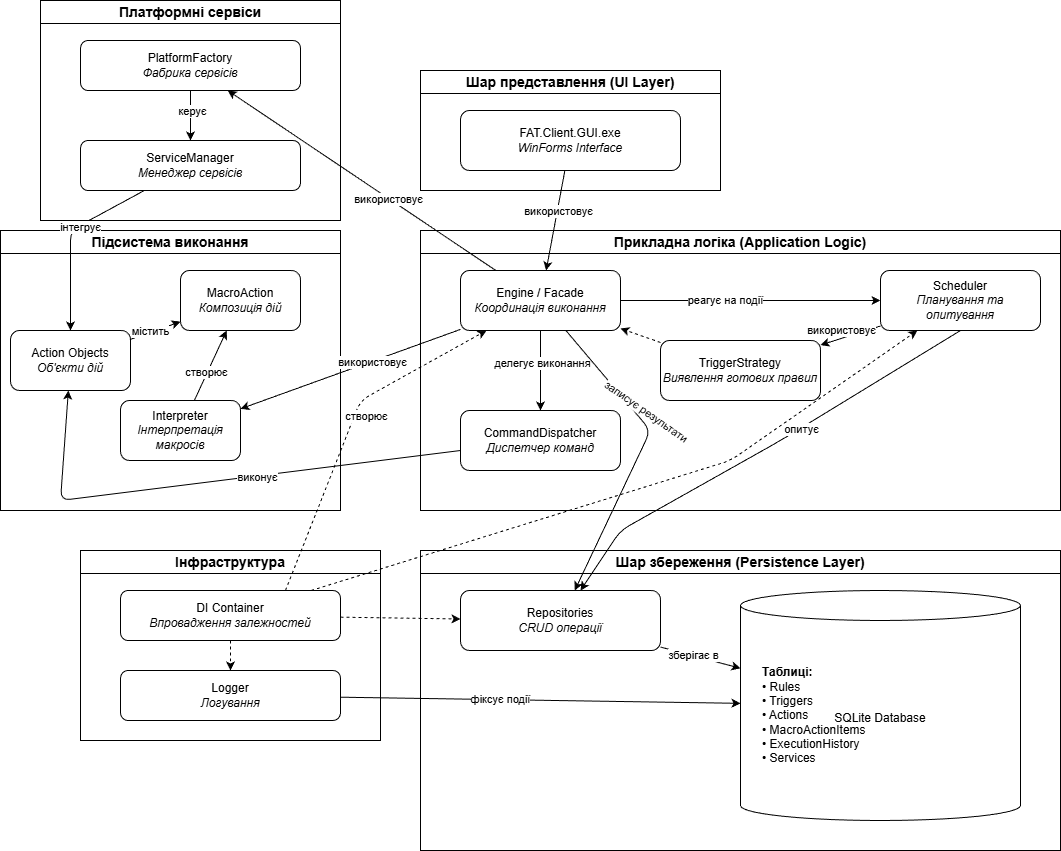

The diagram above was exported from draw.io. Its source (the exported page's mxGraphModel, read from the mxfile embedded in the PNG):
<mxGraphModel dx="3466" dy="2003" grid="1" gridSize="10" guides="1" tooltips="1" connect="1" arrows="1" fold="1" page="1" pageScale="1" pageWidth="1400" pageHeight="900" math="0" shadow="0">
  <root>
    <mxCell id="0" />
    <mxCell id="1" parent="0" />
    <mxCell id="ui-layer" parent="1" style="swimlane;whiteSpace=wrap;html=1;fontSize=14;fontStyle=1" value="Шар представлення (UI Layer)" vertex="1">
      <mxGeometry height="120" width="300" x="-810" y="-805" as="geometry" />
    </mxCell>
    <mxCell id="gui" parent="ui-layer" style="rounded=1;whiteSpace=wrap;html=1;" value="FAT.Client.GUI.exe&lt;br&gt;&lt;i&gt;WinForms Interface&lt;/i&gt;" vertex="1">
      <mxGeometry height="60" width="220" x="40" y="40" as="geometry" />
    </mxCell>
    <mxCell id="app-logic" parent="1" style="swimlane;whiteSpace=wrap;html=1;fontSize=14;fontStyle=1" value="Прикладна логіка (Application Logic)" vertex="1">
      <mxGeometry height="280" width="640" x="-810" y="-645" as="geometry" />
    </mxCell>
    <mxCell id="engine" parent="app-logic" style="rounded=1;whiteSpace=wrap;html=1;" value="Engine / Facade&lt;br&gt;&lt;i&gt;Координація виконання&lt;/i&gt;" vertex="1">
      <mxGeometry height="60" width="160" x="40" y="40" as="geometry" />
    </mxCell>
    <mxCell id="scheduler" parent="app-logic" style="rounded=1;whiteSpace=wrap;html=1;" value="Scheduler&lt;br&gt;&lt;i&gt;Планування та опитування&lt;/i&gt;" vertex="1">
      <mxGeometry height="60" width="160" x="460" y="40" as="geometry" />
    </mxCell>
    <mxCell id="trigger-strategy" parent="app-logic" style="rounded=1;whiteSpace=wrap;html=1;" value="TriggerStrategy&lt;br&gt;&lt;i&gt;Виявлення готових правил&lt;/i&gt;" vertex="1">
      <mxGeometry height="60" width="160" x="240" y="110" as="geometry" />
    </mxCell>
    <mxCell id="dispatcher" parent="app-logic" style="rounded=1;whiteSpace=wrap;html=1;" value="CommandDispatcher&lt;br&gt;&lt;i&gt;Диспетчер команд&lt;/i&gt;" vertex="1">
      <mxGeometry height="60" width="160" x="40" y="180" as="geometry" />
    </mxCell>
    <mxCell id="execution" parent="1" style="swimlane;whiteSpace=wrap;html=1;fontSize=14;fontStyle=1" value="Підсистема виконання" vertex="1">
      <mxGeometry height="280" width="340" x="-1230" y="-645" as="geometry" />
    </mxCell>
    <mxCell id="actions" parent="execution" style="rounded=1;whiteSpace=wrap;html=1;" value="Action Objects&lt;br&gt;&lt;i&gt;Об'єкти дій&lt;/i&gt;" vertex="1">
      <mxGeometry height="60" width="120" x="10" y="100" as="geometry" />
    </mxCell>
    <mxCell id="macro-action" parent="execution" style="rounded=1;whiteSpace=wrap;html=1;" value="MacroAction&lt;br&gt;&lt;i&gt;Композиція дій&lt;/i&gt;" vertex="1">
      <mxGeometry height="60" width="120" x="180" y="40" as="geometry" />
    </mxCell>
    <mxCell id="interpreter" parent="execution" style="rounded=1;whiteSpace=wrap;html=1;" value="Interpreter&lt;br&gt;&lt;i&gt;Інтерпретація макросів&lt;/i&gt;" vertex="1">
      <mxGeometry height="60" width="120" x="120" y="170" as="geometry" />
    </mxCell>
    <mxCell id="platform" parent="1" style="swimlane;whiteSpace=wrap;html=1;fontSize=14;fontStyle=1" value="Платформні сервіси" vertex="1">
      <mxGeometry height="220" width="300" x="-1190" y="-875" as="geometry" />
    </mxCell>
    <mxCell id="platform-factory" parent="platform" style="rounded=1;whiteSpace=wrap;html=1;" value="PlatformFactory&lt;br&gt;&lt;i&gt;Фабрика сервісів&lt;/i&gt;" vertex="1">
      <mxGeometry height="50" width="220" x="40" y="40" as="geometry" />
    </mxCell>
    <mxCell id="service-manager" parent="platform" style="rounded=1;whiteSpace=wrap;html=1;" value="ServiceManager&lt;br&gt;&lt;i&gt;Менеджер сервісів&lt;/i&gt;" vertex="1">
      <mxGeometry height="50" width="220" x="40" y="140" as="geometry" />
    </mxCell>
    <mxCell id="persistence" parent="1" style="swimlane;whiteSpace=wrap;html=1;fontSize=14;fontStyle=1" value="Шар збереження (Persistence Layer)" vertex="1">
      <mxGeometry height="300" width="640" x="-810" y="-325" as="geometry" />
    </mxCell>
    <mxCell id="repositories" parent="persistence" style="rounded=1;whiteSpace=wrap;html=1;" value="Repositories&lt;br&gt;&lt;i&gt;CRUD операції&lt;/i&gt;" vertex="1">
      <mxGeometry height="60" width="200" x="40" y="40" as="geometry" />
    </mxCell>
    <mxCell id="sqlite" parent="persistence" style="shape=cylinder3;whiteSpace=wrap;html=1;boundedLbl=1;backgroundOutline=1;size=15;" value="SQLite Database" vertex="1">
      <mxGeometry height="230" width="280" x="320" y="40" as="geometry" />
    </mxCell>
    <mxCell id="tables" parent="persistence" style="text;html=1;strokeColor=none;fillColor=none;align=left;verticalAlign=middle;whiteSpace=wrap;rounded=0;" value="&lt;b&gt;Таблиці:&lt;/b&gt;&lt;br&gt;• Rules&lt;br&gt;• Triggers&lt;br&gt;• Actions&lt;br&gt;• MacroActionItems&lt;br&gt;• ExecutionHistory&lt;br&gt;• Services" vertex="1">
      <mxGeometry height="150" width="240" x="340" y="90" as="geometry" />
    </mxCell>
    <mxCell id="infrastructure" parent="1" style="swimlane;whiteSpace=wrap;html=1;fontSize=14;fontStyle=1" value="Інфраструктура" vertex="1">
      <mxGeometry height="190" width="300" x="-1150" y="-325" as="geometry" />
    </mxCell>
    <mxCell id="di-container" parent="infrastructure" style="rounded=1;whiteSpace=wrap;html=1;" value="DI Container&lt;br&gt;&lt;i&gt;Впровадження залежностей&lt;/i&gt;" vertex="1">
      <mxGeometry height="50" width="220" x="40" y="40" as="geometry" />
    </mxCell>
    <mxCell id="logger" parent="infrastructure" style="rounded=1;whiteSpace=wrap;html=1;" value="Logger&lt;br&gt;&lt;i&gt;Логування&lt;/i&gt;" vertex="1">
      <mxGeometry height="50" width="220" x="40" y="120" as="geometry" />
    </mxCell>
    <mxCell id="c1" edge="1" parent="1" source="gui" target="engine">
      <mxGeometry relative="1" as="geometry" />
    </mxCell>
    <mxCell id="c1-label" connectable="0" parent="c1" style="edgeLabel;html=1;align=center;verticalAlign=middle;resizable=0;points=[];" value="використовує" vertex="1">
      <mxGeometry relative="1" x="-0.2" y="1" as="geometry">
        <mxPoint as="offset" />
      </mxGeometry>
    </mxCell>
    <mxCell id="c2" edge="1" parent="1" source="engine" target="scheduler">
      <mxGeometry relative="1" as="geometry" />
    </mxCell>
    <mxCell id="c2-label" connectable="0" parent="c2" style="edgeLabel;html=1;align=center;verticalAlign=middle;resizable=0;points=[];" value="реагує на події" vertex="1">
      <mxGeometry relative="1" x="-0.2" y="1" as="geometry">
        <mxPoint as="offset" />
      </mxGeometry>
    </mxCell>
    <mxCell id="c3" edge="1" parent="1" source="scheduler" style="exitX=0.5;exitY=1;exitDx=0;exitDy=0;" target="repositories">
      <mxGeometry relative="1" as="geometry">
        <Array as="points">
          <mxPoint x="-450" y="-435" />
          <mxPoint x="-610" y="-345" />
        </Array>
      </mxGeometry>
    </mxCell>
    <mxCell id="c3-label" connectable="0" parent="c3" style="edgeLabel;html=1;align=center;verticalAlign=middle;resizable=0;points=[];" value="опитує" vertex="1">
      <mxGeometry relative="1" x="-0.2" y="1" as="geometry">
        <mxPoint as="offset" />
      </mxGeometry>
    </mxCell>
    <mxCell id="c4" edge="1" parent="1" source="scheduler" target="trigger-strategy">
      <mxGeometry relative="1" as="geometry" />
    </mxCell>
    <mxCell id="c4-label" connectable="0" parent="c4" style="edgeLabel;html=1;align=center;verticalAlign=middle;resizable=0;points=[];" value="використовує" vertex="1">
      <mxGeometry relative="1" x="-0.2" y="1" as="geometry">
        <mxPoint x="-16" y="-4" as="offset" />
      </mxGeometry>
    </mxCell>
    <mxCell id="c5" edge="1" parent="1" source="trigger-strategy" style="dashed=1" target="engine">
      <mxGeometry relative="1" as="geometry" />
    </mxCell>
    <mxCell id="c6" edge="1" parent="1" source="engine" target="dispatcher">
      <mxGeometry relative="1" as="geometry" />
    </mxCell>
    <mxCell id="c6-label" connectable="0" parent="c6" style="edgeLabel;html=1;align=center;verticalAlign=middle;resizable=0;points=[];" value="делегує виконання" vertex="1">
      <mxGeometry relative="1" x="-0.2" y="1" as="geometry">
        <mxPoint as="offset" />
      </mxGeometry>
    </mxCell>
    <mxCell id="c7" edge="1" parent="1" source="dispatcher" target="actions">
      <mxGeometry relative="1" as="geometry">
        <Array as="points">
          <mxPoint x="-1170" y="-375" />
        </Array>
      </mxGeometry>
    </mxCell>
    <mxCell id="c7-label" connectable="0" parent="c7" style="edgeLabel;html=1;align=center;verticalAlign=middle;resizable=0;points=[];" value="виконує" vertex="1">
      <mxGeometry relative="1" x="-0.2" y="1" as="geometry">
        <mxPoint as="offset" />
      </mxGeometry>
    </mxCell>
    <mxCell id="c8" edge="1" parent="1" source="actions" target="macro-action">
      <mxGeometry relative="1" as="geometry" />
    </mxCell>
    <mxCell id="c8-label" connectable="0" parent="c8" style="edgeLabel;html=1;align=center;verticalAlign=middle;resizable=0;points=[];" value="містить" vertex="1">
      <mxGeometry relative="1" x="-0.2" y="1" as="geometry">
        <mxPoint as="offset" />
      </mxGeometry>
    </mxCell>
    <mxCell id="c9" edge="1" parent="1" source="interpreter" target="macro-action">
      <mxGeometry relative="1" as="geometry" />
    </mxCell>
    <mxCell id="c9-label" connectable="0" parent="c9" style="edgeLabel;html=1;align=center;verticalAlign=middle;resizable=0;points=[];" value="створює" vertex="1">
      <mxGeometry relative="1" x="-0.2" y="1" as="geometry">
        <mxPoint as="offset" />
      </mxGeometry>
    </mxCell>
    <mxCell id="c10" edge="1" parent="1" source="engine" target="interpreter">
      <mxGeometry relative="1" as="geometry" />
    </mxCell>
    <mxCell id="c10-label" connectable="0" parent="c10" style="edgeLabel;html=1;align=center;verticalAlign=middle;resizable=0;points=[];" value="використовує" vertex="1">
      <mxGeometry relative="1" x="-0.2" y="1" as="geometry">
        <mxPoint as="offset" />
      </mxGeometry>
    </mxCell>
    <mxCell id="c11" edge="1" parent="1" source="engine" target="platform-factory">
      <mxGeometry relative="1" as="geometry" />
    </mxCell>
    <mxCell id="c11-label" connectable="0" parent="c11" style="edgeLabel;html=1;align=center;verticalAlign=middle;resizable=0;points=[];" value="використовує" vertex="1">
      <mxGeometry relative="1" x="-0.2" y="1" as="geometry">
        <mxPoint as="offset" />
      </mxGeometry>
    </mxCell>
    <mxCell id="c12" edge="1" parent="1" source="platform-factory" target="service-manager">
      <mxGeometry relative="1" as="geometry" />
    </mxCell>
    <mxCell id="c12-label" connectable="0" parent="c12" style="edgeLabel;html=1;align=center;verticalAlign=middle;resizable=0;points=[];" value="керує" vertex="1">
      <mxGeometry relative="1" x="-0.2" y="1" as="geometry">
        <mxPoint as="offset" />
      </mxGeometry>
    </mxCell>
    <mxCell id="c13" edge="1" parent="1" source="service-manager" target="actions">
      <mxGeometry relative="1" as="geometry">
        <Array as="points">
          <mxPoint x="-1160" y="-645" />
        </Array>
      </mxGeometry>
    </mxCell>
    <mxCell id="c13-label" connectable="0" parent="c13" style="edgeLabel;html=1;align=center;verticalAlign=middle;resizable=0;points=[];" value="інтегрує" vertex="1">
      <mxGeometry relative="1" x="-0.2" y="1" as="geometry">
        <mxPoint as="offset" />
      </mxGeometry>
    </mxCell>
    <mxCell id="c14" edge="1" parent="1" source="engine" target="repositories">
      <mxGeometry relative="1" as="geometry">
        <Array as="points">
          <mxPoint x="-580" y="-445" />
        </Array>
      </mxGeometry>
    </mxCell>
    <mxCell id="c14-label" connectable="0" parent="c14" style="edgeLabel;html=1;align=center;verticalAlign=middle;resizable=0;points=[];rotation=35;" value="записує результати" vertex="1">
      <mxGeometry relative="1" x="-0.2" y="1" as="geometry">
        <mxPoint y="-13" as="offset" />
      </mxGeometry>
    </mxCell>
    <mxCell id="c15" edge="1" parent="1" source="repositories" target="sqlite">
      <mxGeometry relative="1" as="geometry" />
    </mxCell>
    <mxCell id="c15-label" connectable="0" parent="c15" style="edgeLabel;html=1;align=center;verticalAlign=middle;resizable=0;points=[];" value="зберігає в" vertex="1">
      <mxGeometry relative="1" x="-0.2" y="1" as="geometry">
        <mxPoint as="offset" />
      </mxGeometry>
    </mxCell>
    <mxCell id="c16" edge="1" parent="1" source="logger" target="sqlite">
      <mxGeometry relative="1" as="geometry" />
    </mxCell>
    <mxCell id="c16-label" connectable="0" parent="c16" style="edgeLabel;html=1;align=center;verticalAlign=middle;resizable=0;points=[];" value="фіксує події" vertex="1">
      <mxGeometry relative="1" x="-0.2" y="1" as="geometry">
        <mxPoint as="offset" />
      </mxGeometry>
    </mxCell>
    <mxCell id="c17" edge="1" parent="1" source="di-container" style="dashed=1;exitX=0.75;exitY=0;exitDx=0;exitDy=0;" target="engine">
      <mxGeometry relative="1" as="geometry">
        <Array as="points">
          <mxPoint x="-870" y="-475" />
        </Array>
      </mxGeometry>
    </mxCell>
    <mxCell id="c17-label" connectable="0" parent="c17" style="edgeLabel;html=1;align=center;verticalAlign=middle;resizable=0;points=[];" value="створює" vertex="1">
      <mxGeometry relative="1" x="-0.2" y="1" as="geometry">
        <mxPoint x="30" y="-45" as="offset" />
      </mxGeometry>
    </mxCell>
    <mxCell id="c18" edge="1" parent="1" source="di-container" style="dashed=1" target="scheduler">
      <mxGeometry relative="1" as="geometry">
        <Array as="points">
          <mxPoint x="-500" y="-415" />
        </Array>
      </mxGeometry>
    </mxCell>
    <mxCell id="c19" edge="1" parent="1" source="di-container" style="dashed=1" target="logger">
      <mxGeometry relative="1" as="geometry" />
    </mxCell>
    <mxCell id="c20" edge="1" parent="1" source="di-container" style="dashed=1" target="repositories">
      <mxGeometry relative="1" as="geometry" />
    </mxCell>
  </root>
</mxGraphModel>